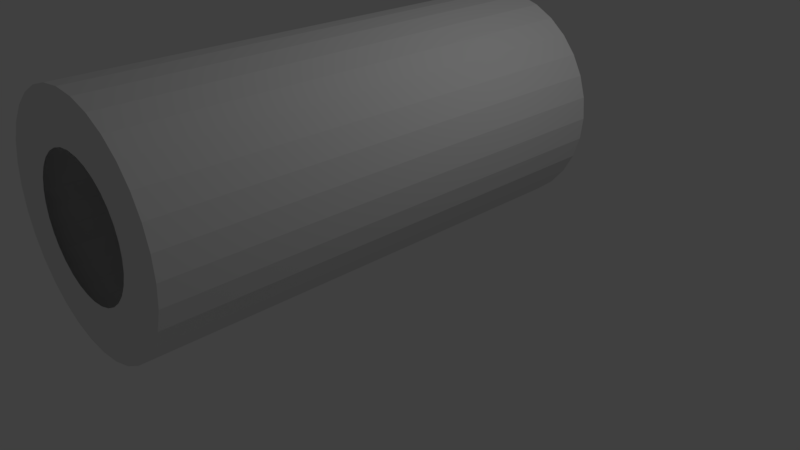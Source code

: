 # Source: tunnel.blend  (saved by Blender 2.79.0; exported with 4.5.12 LTS)
import bpy
from mathutils import Matrix  # noqa: F401  (used for matrix-valued properties, if any)

bpy.ops.wm.read_factory_settings(use_empty=True)
scene = bpy.context.scene
scene.name = 'Scene'

# ---- collections
col_collection_1 = bpy.data.collections.new('Collection 1'); scene.collection.children.link(col_collection_1)

# ---- world
world_world = bpy.data.worlds.new('World'); scene.world = world_world
world_world.color = (0.05088, 0.05088, 0.05088)
world_world.use_sun_shadow = False
world_world.sun_shadow_jitter_overblur = 0.0
world_world.cycles.sampling_method = 'MANUAL'

# ---- cameras
cam_camera = bpy.data.cameras.new('Camera')
cam_camera.clip_end = 100.0
cam_camera.lens = 35.0
cam_camera.sensor_width = 32.0
cam_camera.sensor_height = 18.0
cam_camera.ortho_scale = 7.314
cam_camera.dof.focus_distance = 0.0
cam_camera.dof.aperture_fstop = 128.0

# ---- lights
light_lamp = bpy.data.lights.new('Lamp', 'POINT')
light_lamp.transmission_factor = 0.0
light_lamp.cutoff_distance = 30.0
light_lamp.energy = 100.0
light_lamp.shadow_buffer_clip_start = 1.001
light_lamp.shadow_soft_size = 0.1
light_lamp.shadow_maximum_resolution = 0.006
light_lamp.use_absolute_resolution = True

# ---- meshes
me_cylinder_001 = bpy.data.meshes.new('Cylinder.001')
me_cylinder_001.from_pydata([(0.0, 0.8, -1.0), (0.0, 0.8, 1.0), (0.1561, 0.7846, -1.0), (0.1561, 0.7846, 1.0), (0.3061, 0.7391, -1.0), (0.3061, 0.7391, 1.0), (0.4445, 0.6652, -1.0), (0.4445, 0.6652, 1.0), (0.5657, 0.5657, -1.0), (0.5657, 0.5657, 1.0), (0.6652, 0.4445, -1.0), (0.6652, 0.4445, 1.0), (0.7391, 0.3061, -1.0), (0.7391, 0.3061, 1.0), (0.7846, 0.1561, -1.0), (0.7846, 0.1561, 1.0), (0.8, 6.04e-08, -1.0), (0.8, 6.04e-08, 1.0), (0.7846, -0.1561, -1.0), (0.7846, -0.1561, 1.0), (0.7391, -0.3061, -1.0), (0.7391, -0.3061, 1.0), (0.6652, -0.4445, -1.0), (0.6652, -0.4445, 1.0), (0.5657, -0.5657, -1.0), (0.5657, -0.5657, 1.0), (0.4445, -0.6652, -1.0), (0.4445, -0.6652, 1.0), (0.3061, -0.7391, -1.0), (0.3061, -0.7391, 1.0), (0.1561, -0.7846, -1.0), (0.1561, -0.7846, 1.0), (-2.607e-07, -0.8, -1.0), (-2.607e-07, -0.8, 1.0), (-0.1561, -0.7846, -1.0), (-0.1561, -0.7846, 1.0), (-0.3061, -0.7391, -1.0), (-0.3061, -0.7391, 1.0), (-0.4445, -0.6652, -1.0), (-0.4445, -0.6652, 1.0), (-0.5657, -0.5657, -1.0), (-0.5657, -0.5657, 1.0), (-0.6652, -0.4445, -1.0), (-0.6652, -0.4445, 1.0), (-0.7391, -0.3061, -1.0), (-0.7391, -0.3061, 1.0), (-0.7846, -0.1561, -1.0), (-0.7846, -0.1561, 1.0), (-0.8, 7.725e-07, -1.0), (-0.8, 7.725e-07, 1.0), (-0.7846, 0.1561, -1.0), (-0.7846, 0.1561, 1.0), (-0.7391, 0.3061, -1.0), (-0.7391, 0.3061, 1.0), (-0.6652, 0.4445, -1.0), (-0.6652, 0.4445, 1.0), (-0.5657, 0.5657, -1.0), (-0.5657, 0.5657, 1.0), (-0.4445, 0.6652, -1.0), (-0.4445, 0.6652, 1.0), (-0.3061, 0.7391, -1.0), (-0.3061, 0.7391, 1.0), (-0.1561, 0.7846, -1.0), (-0.1561, 0.7846, 1.0), (0.0, 1.0, -1.0), (0.0, 1.0, 1.0), (0.1951, 0.9808, -1.0), (0.1951, 0.9808, 1.0), (0.3827, 0.9239, -1.0), (0.3827, 0.9239, 1.0), (0.5556, 0.8315, -1.0), (0.5556, 0.8315, 1.0), (0.7071, 0.7071, -1.0), (0.7071, 0.7071, 1.0), (0.8315, 0.5556, -1.0), (0.8315, 0.5556, 1.0), (0.9239, 0.3827, -1.0), (0.9239, 0.3827, 1.0), (0.9808, 0.1951, -1.0), (0.9808, 0.1951, 1.0), (1.0, 7.55e-08, -1.0), (1.0, 7.55e-08, 1.0), (0.9808, -0.1951, -1.0), (0.9808, -0.1951, 1.0), (0.9239, -0.3827, -1.0), (0.9239, -0.3827, 1.0), (0.8315, -0.5556, -1.0), (0.8315, -0.5556, 1.0), (0.7071, -0.7071, -1.0), (0.7071, -0.7071, 1.0), (0.5556, -0.8315, -1.0), (0.5556, -0.8315, 1.0), (0.3827, -0.9239, -1.0), (0.3827, -0.9239, 1.0), (0.1951, -0.9808, -1.0), (0.1951, -0.9808, 1.0), (-3.258e-07, -1.0, -1.0), (-3.258e-07, -1.0, 1.0), (-0.1951, -0.9808, -1.0), (-0.1951, -0.9808, 1.0), (-0.3827, -0.9239, -1.0), (-0.3827, -0.9239, 1.0), (-0.5556, -0.8315, -1.0), (-0.5556, -0.8315, 1.0), (-0.7071, -0.7071, -1.0), (-0.7071, -0.7071, 1.0), (-0.8315, -0.5556, -1.0), (-0.8315, -0.5556, 1.0), (-0.9239, -0.3827, -1.0), (-0.9239, -0.3827, 1.0), (-0.9808, -0.1951, -1.0), (-0.9808, -0.1951, 1.0), (-1.0, 9.656e-07, -1.0), (-1.0, 9.656e-07, 1.0), (-0.9808, 0.1951, -1.0), (-0.9808, 0.1951, 1.0), (-0.9239, 0.3827, -1.0), (-0.9239, 0.3827, 1.0), (-0.8315, 0.5556, -1.0), (-0.8315, 0.5556, 1.0), (-0.7071, 0.7071, -1.0), (-0.7071, 0.7071, 1.0), (-0.5556, 0.8315, -1.0), (-0.5556, 0.8315, 1.0), (-0.3827, 0.9239, -1.0), (-0.3827, 0.9239, 1.0), (-0.1951, 0.9808, -1.0), (-0.1951, 0.9808, 1.0), (-0.4048, 0.5977, 1.0), (0.7888, -0.05649, 1.0), (0.5977, -0.5178, 1.0), (-0.5178, -0.5977, 1.0), (-0.7391, -0.0634, 1.0), (0.1364, -0.7089, 1.0), (0.5977, 0.4048, 1.0), (-0.5977, 0.5178, 1.0), (-0.5381, -0.5488, 1.0), (-0.06341, 0.7391, 1.0), (-0.7888, 0.05649, 1.0), (-0.4207, 0.6432, -1.0), (-0.7846, 0.09848, -1.0), (-0.4633, 0.5793, -1.0), (0.7846, -0.09848, -1.0), (0.7125, -0.2064, -1.0), (-0.272, -0.6687, -1.0), (-0.6872, -0.3912, -1.0), (0.4207, -0.6432, -1.0), (0.007586, 0.7685, 1.0), (-0.3846, 0.6972, -1.0), (-0.6972, -0.3846, -1.0), (-0.7913, 0.08852, -1.0), (0.3846, -0.6972, -1.0), (-0.08852, -0.7913, -1.0), (0.6972, 0.3846, -1.0), (-0.7933, 0.06755, 1.0), (0.08852, 0.7913, -1.0), (0.7913, -0.08852, -1.0), (-0.6087, 0.5132, 1.0), (-0.06755, -0.7933, 1.0), (0.06755, 0.7933, 1.0), (0.7933, -0.06755, 1.0), (-0.5132, -0.6087, 1.0), (0.6087, -0.5132, 1.0), (0.5132, 0.6087, 1.0), (0.4751, -0.3175, 1.0), (0.4751, -0.3175, -1.0), (0.0, 0.5714, 1.0), (0.0, 0.5714, -1.0), (-0.1115, 0.5604, 1.0), (-0.1115, 0.5604, -1.0), (-0.2187, 0.5279, 1.0), (-0.2187, 0.5279, -1.0), (-0.5279, -0.2187, 1.0), (-0.5279, -0.2187, -1.0), (-0.4751, -0.3175, 1.0), (-0.4751, -0.3175, -1.0), (-0.5604, -0.1115, 1.0), (-0.5604, -0.1115, -1.0), (-0.4041, -0.4041, 1.0), (-0.4041, -0.4041, -1.0), (-0.1115, -0.5604, 1.0), (-0.1115, -0.5604, -1.0), (-1.862e-07, -0.5714, 1.0), (-1.862e-07, -0.5714, -1.0), (-0.2187, -0.5279, 1.0), (-0.2187, -0.5279, -1.0), (0.5604, 0.1115, 1.0), (0.5604, 0.1115, -1.0), (0.3175, 0.4751, 1.0), (0.3175, 0.4751, -1.0), (0.5714, 4.314e-08, 1.0), (0.5714, 4.314e-08, -1.0), (0.5279, 0.2187, 1.0), (0.5279, 0.2187, -1.0), (0.1115, -0.5604, 1.0), (0.1115, -0.5604, -1.0), (-0.4041, 0.4041, 1.0), (-0.4041, 0.4041, -1.0), (-0.3175, 0.4751, 1.0), (-0.3175, 0.4751, -1.0), (-0.4751, 0.3175, 1.0), (-0.4751, 0.3175, -1.0), (0.5604, -0.1115, 1.0), (0.5604, -0.1115, -1.0), (0.3175, -0.4751, 1.0), (0.3175, -0.4751, -1.0), (0.4041, -0.4041, 1.0), (0.4041, -0.4041, -1.0), (0.5279, -0.2187, 1.0), (0.5279, -0.2187, -1.0), (-0.5714, 5.518e-07, 1.0), (-0.5714, 5.518e-07, -1.0), (-0.3175, -0.4751, 1.0), (-0.3175, -0.4751, -1.0), (-0.5604, 0.1115, 1.0), (-0.5604, 0.1115, -1.0), (0.4041, 0.4041, 1.0), (0.4041, 0.4041, -1.0), (0.2187, -0.5279, 1.0), (0.2187, -0.5279, -1.0), (0.4751, 0.3175, 1.0), (0.4751, 0.3175, -1.0), (-0.5279, 0.2187, 1.0), (-0.5279, 0.2187, -1.0), (0.2187, 0.5279, 1.0), (0.2187, 0.5279, -1.0), (0.1115, 0.5604, 1.0), (0.1115, 0.5604, -1.0)], [(5, 128), (37, 131), (37, 136), (5, 137), (62, 139), (62, 141), (143, 142), (30, 146), (5, 147)], [(0, 155, 2, 3, 159, 1), (2, 4, 5, 3), (4, 6, 7, 5), (6, 8, 9, 163, 7), (8, 10, 11, 9), (10, 153, 12, 13, 11), (12, 14, 15, 13), (14, 16, 17, 15), (16, 156, 18, 19, 160, 17), (18, 20, 21, 19), (20, 22, 23, 21), (22, 24, 25, 162, 23), (24, 26, 27, 25), (26, 28, 29, 27), (28, 30, 31, 29), (30, 32, 33, 31), (32, 34, 35, 158, 33), (34, 36, 37, 35), (36, 38, 39, 37), (38, 40, 41, 161, 39), (40, 42, 43, 41), (42, 44, 45, 43), (44, 46, 47, 45), (46, 48, 49, 47), (48, 150, 50, 51, 154, 49), (50, 52, 53, 51), (52, 54, 55, 53), (54, 56, 57, 157, 55), (56, 58, 59, 57), (58, 148, 60, 61, 59), (3, 5, 135, 57, 59, 61, 63, 1, 159), (60, 62, 63, 61), (62, 0, 1, 63), (0, 62, 6, 4, 2, 155), (64, 65, 67, 66), (66, 67, 69, 68), (68, 69, 71, 70), (70, 71, 73, 72), (72, 73, 75, 74), (74, 75, 77, 76), (76, 77, 79, 78), (78, 79, 81, 80), (80, 81, 83, 82), (82, 83, 85, 84), (84, 85, 87, 86), (86, 87, 89, 88), (88, 89, 91, 90), (90, 91, 93, 92), (92, 93, 95, 94), (94, 95, 97, 96), (96, 97, 99, 98), (98, 99, 101, 100), (100, 101, 103, 102), (102, 103, 105, 104), (104, 105, 107, 106), (106, 107, 109, 108), (108, 109, 111, 110), (110, 111, 113, 112), (112, 113, 115, 114), (114, 115, 117, 116), (116, 117, 119, 118), (118, 119, 121, 120), (120, 121, 123, 122), (122, 123, 125, 124), (67, 65, 127, 125, 123, 121, 119, 117, 115, 113, 49, 51, 53, 55, 57, 59, 61, 63, 1, 3, 5, 7, 9, 11, 13, 15, 17, 81, 79, 77, 75, 73, 71, 69), (124, 125, 127, 126), (126, 127, 65, 64), (64, 66, 68, 70, 72, 74, 76, 78, 80, 16, 14, 12, 10, 8, 6, 4, 2, 0, 62, 60, 58, 56, 54, 52, 50, 48, 112, 114, 116, 118, 120, 122, 124, 126), (135, 55, 157, 57), (55, 135, 5, 134, 129, 190, 186, 192, 220, 216, 188, 224, 226, 166, 168, 170, 198, 196, 200, 222, 214, 210, 132, 138, 51, 53), (134, 9, 11, 13, 15, 17, 129), (17, 160, 19, 129), (134, 5, 7, 163, 9), (23, 162, 25, 130), (25, 27, 29, 31, 33, 133, 130), (133, 33, 158, 35, 37), (132, 45, 47, 49, 138), (45, 132, 37, 39, 161, 41, 43), (49, 154, 51, 138), (81, 17, 19, 21, 23, 25, 27, 29, 31, 33, 35, 37, 39, 41, 43, 45, 47, 49, 113, 111, 109, 107, 105, 103, 101, 99, 97, 95, 93, 91, 89, 87, 85, 83), (62, 60, 148, 58), (58, 56, 54, 52, 50, 140, 62), (50, 150, 48, 140), (48, 211, 215, 223, 201, 197, 199, 171, 169, 167, 227, 225, 189, 217, 221, 193, 187, 191, 16, 14, 12, 6, 62, 140), (44, 149, 42, 145), (42, 40, 38, 36, 34, 144, 145), (144, 34, 152, 32, 30), (22, 143, 30, 28, 151, 26, 24), (6, 12, 153, 10, 8), (44, 42, 149), (34, 32, 152), (112, 48, 46, 44, 42, 40, 38, 36, 34, 32, 30, 28, 26, 24, 22, 20, 18, 16, 80, 82, 84, 86, 88, 90, 92, 94, 96, 98, 100, 102, 104, 106, 108, 110), (26, 151, 28), (16, 191, 203, 209, 165, 207, 205, 219, 195, 183, 181, 185, 213, 179, 175, 173, 177, 211, 48, 46, 44, 145, 144, 30, 143, 22, 20, 18, 156), (132, 210, 176, 172, 174, 178, 212, 184, 180, 182, 194, 218, 204, 206, 164, 208, 202, 190, 129, 19, 21, 23, 130, 133, 37)])
me_cylinder_001.use_remesh_preserve_volume = False
me_cylinder_001.use_remesh_preserve_attributes = False
me_cylinder_001.use_mirror_vertex_groups = False
me_cylinder_001.update()

# ---- objects
ob_lamp = bpy.data.objects.new('Lamp', light_lamp)
ob_camera = bpy.data.objects.new('Camera', cam_camera)
ob_cylinder_001 = bpy.data.objects.new('Cylinder.001', me_cylinder_001)

# ---- transforms, parenting, visibility, modifiers, constraints
ob_lamp.location = (4.076, 1.005, 5.904)
ob_lamp.rotation_euler = (0.6503, 0.05522, 1.866)
ob_lamp.lock_rotations_4d = False
ob_lamp.empty_display_type = 'ARROWS'
ob_lamp.color = (0.0, 0.0, 0.0, 0.0)
ob_lamp.lineart.crease_threshold = 0.0
ob_camera.location = (7.481, -6.508, 5.344)
ob_camera.rotation_euler = (1.109, 0.0, 0.8149)
ob_camera.lock_rotations_4d = False
ob_camera.empty_display_type = 'ARROWS'
ob_camera.color = (0.0, 0.0, 0.0, 0.0)
ob_camera.display_type = 'WIRE'
ob_camera.lineart.crease_threshold = 0.0
ob_cylinder_001.location = (0.04096, -0.6309, 1.624)
ob_cylinder_001.rotation_euler = (1.571, 0.0, 0.0)
ob_cylinder_001.scale = (1.4, 1.4, 3.0)
ob_cylinder_001.lineart.crease_threshold = 0.0

# ---- collection membership
col_collection_1.objects.link(ob_lamp)
col_collection_1.objects.link(ob_camera)
col_collection_1.objects.link(ob_cylinder_001)

# ---- scene / render settings (as saved in the file)
scene.camera = ob_camera
scene.frame_start = 1; scene.frame_end = 250; scene.frame_set(1)
scene.render.engine = 'BLENDER_EEVEE_NEXT'
scene.render.resolution_percentage = 50
scene.render.dither_intensity = 0.0
scene.cycles.use_denoising = False
scene.cycles.samples = 128
scene.cycles.sampling_pattern = 'TABULATED_SOBOL'
scene.cycles.use_adaptive_sampling = False
scene.cycles.use_light_tree = False
scene.cycles.blur_glossy = 0.0
scene.cycles.sample_clamp_indirect = 0.0
scene.view_settings.view_transform = 'Standard'
bpy.context.view_layer.update()
